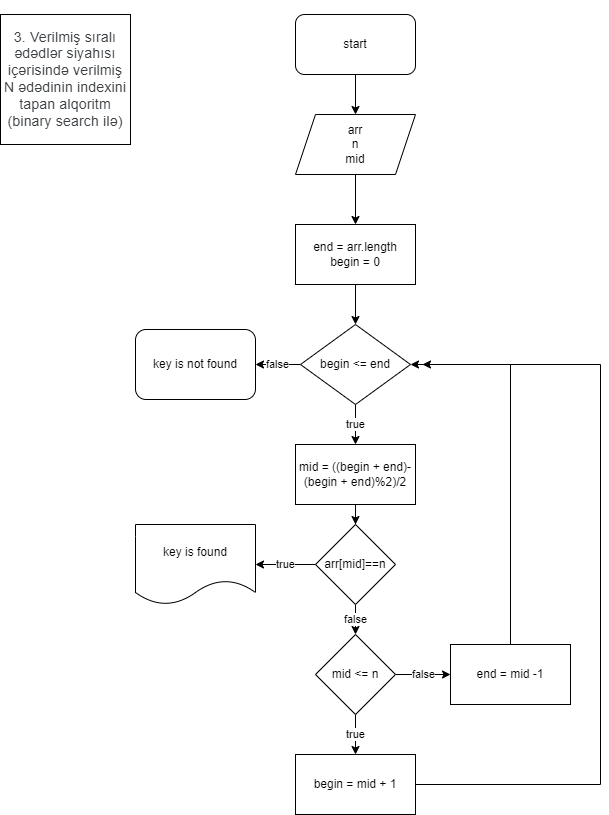

The diagram above was exported from draw.io. Its source (the exported page's mxGraphModel, read from the mxfile embedded in the PNG):
<mxGraphModel dx="1422" dy="737" grid="1" gridSize="10" guides="1" tooltips="1" connect="1" arrows="1" fold="1" page="1" pageScale="1" pageWidth="850" pageHeight="1100" math="0" shadow="0">
  <root>
    <mxCell id="0" />
    <mxCell id="1" parent="0" />
    <mxCell id="Ia51c6-l7oWJv2oc-nH5-46" value="&#10;&#10;&lt;span style=&quot;color: rgb(60, 64, 67); font-family: roboto, arial, sans-serif; font-size: 14px; font-style: normal; font-weight: 400; letter-spacing: 0.2px; text-indent: 0px; text-transform: none; word-spacing: 0px; display: inline; float: none;&quot;&gt;3. Verilmiş sıralı ədədlər siyahısı içərisində verilmiş N ədədinin indexini tapan alqoritm (binary search ilə)&lt;/span&gt;&lt;br style=&quot;color: rgb(60, 64, 67); font-family: roboto, arial, sans-serif; font-size: 14px; font-style: normal; font-weight: 400; letter-spacing: 0.2px; text-indent: 0px; text-transform: none; word-spacing: 0px;&quot;&gt;&#10;&#10;" style="whiteSpace=wrap;html=1;aspect=fixed;" vertex="1" parent="1">
      <mxGeometry x="80" y="250" width="130" height="130" as="geometry" />
    </mxCell>
    <mxCell id="Ia51c6-l7oWJv2oc-nH5-47" value="" style="edgeStyle=orthogonalEdgeStyle;rounded=0;orthogonalLoop=1;jettySize=auto;html=1;" edge="1" parent="1" source="Ia51c6-l7oWJv2oc-nH5-48" target="Ia51c6-l7oWJv2oc-nH5-50">
      <mxGeometry relative="1" as="geometry" />
    </mxCell>
    <mxCell id="Ia51c6-l7oWJv2oc-nH5-48" value="start" style="rounded=1;whiteSpace=wrap;html=1;" vertex="1" parent="1">
      <mxGeometry x="375" y="250" width="120" height="60" as="geometry" />
    </mxCell>
    <mxCell id="Ia51c6-l7oWJv2oc-nH5-49" value="" style="edgeStyle=orthogonalEdgeStyle;rounded=0;orthogonalLoop=1;jettySize=auto;html=1;" edge="1" parent="1" source="Ia51c6-l7oWJv2oc-nH5-50">
      <mxGeometry relative="1" as="geometry">
        <mxPoint x="435" y="460" as="targetPoint" />
      </mxGeometry>
    </mxCell>
    <mxCell id="Ia51c6-l7oWJv2oc-nH5-50" value="arr&lt;br&gt;n&lt;br&gt;mid" style="shape=parallelogram;perimeter=parallelogramPerimeter;whiteSpace=wrap;html=1;fixedSize=1;" vertex="1" parent="1">
      <mxGeometry x="375" y="350" width="120" height="60" as="geometry" />
    </mxCell>
    <mxCell id="Ia51c6-l7oWJv2oc-nH5-51" value="" style="edgeStyle=orthogonalEdgeStyle;rounded=0;orthogonalLoop=1;jettySize=auto;html=1;" edge="1" parent="1" source="Ia51c6-l7oWJv2oc-nH5-52" target="Ia51c6-l7oWJv2oc-nH5-55">
      <mxGeometry relative="1" as="geometry" />
    </mxCell>
    <mxCell id="Ia51c6-l7oWJv2oc-nH5-52" value="end = arr.length&lt;br&gt;begin = 0" style="rounded=0;whiteSpace=wrap;html=1;" vertex="1" parent="1">
      <mxGeometry x="375" y="460" width="120" height="60" as="geometry" />
    </mxCell>
    <mxCell id="Ia51c6-l7oWJv2oc-nH5-53" value="true" style="edgeStyle=orthogonalEdgeStyle;rounded=0;orthogonalLoop=1;jettySize=auto;html=1;" edge="1" parent="1" source="Ia51c6-l7oWJv2oc-nH5-55" target="Ia51c6-l7oWJv2oc-nH5-57">
      <mxGeometry relative="1" as="geometry" />
    </mxCell>
    <mxCell id="Ia51c6-l7oWJv2oc-nH5-83" value="false" style="edgeStyle=orthogonalEdgeStyle;rounded=0;orthogonalLoop=1;jettySize=auto;html=1;" edge="1" parent="1" source="Ia51c6-l7oWJv2oc-nH5-55" target="Ia51c6-l7oWJv2oc-nH5-71">
      <mxGeometry relative="1" as="geometry" />
    </mxCell>
    <mxCell id="Ia51c6-l7oWJv2oc-nH5-55" value="begin &amp;lt;= end" style="rhombus;whiteSpace=wrap;html=1;rounded=0;" vertex="1" parent="1">
      <mxGeometry x="380" y="560" width="110" height="80" as="geometry" />
    </mxCell>
    <mxCell id="Ia51c6-l7oWJv2oc-nH5-77" value="" style="edgeStyle=orthogonalEdgeStyle;rounded=0;orthogonalLoop=1;jettySize=auto;html=1;" edge="1" parent="1" source="Ia51c6-l7oWJv2oc-nH5-57" target="Ia51c6-l7oWJv2oc-nH5-76">
      <mxGeometry relative="1" as="geometry" />
    </mxCell>
    <mxCell id="Ia51c6-l7oWJv2oc-nH5-57" value="mid = ((begin + end)-&lt;br&gt;(begin + end)%2)/2" style="whiteSpace=wrap;html=1;rounded=0;" vertex="1" parent="1">
      <mxGeometry x="375" y="680" width="120" height="60" as="geometry" />
    </mxCell>
    <mxCell id="Ia51c6-l7oWJv2oc-nH5-58" value="true" style="edgeStyle=orthogonalEdgeStyle;rounded=0;orthogonalLoop=1;jettySize=auto;html=1;" edge="1" parent="1" source="Ia51c6-l7oWJv2oc-nH5-60" target="Ia51c6-l7oWJv2oc-nH5-63">
      <mxGeometry relative="1" as="geometry" />
    </mxCell>
    <mxCell id="Ia51c6-l7oWJv2oc-nH5-59" value="false" style="edgeStyle=orthogonalEdgeStyle;rounded=0;orthogonalLoop=1;jettySize=auto;html=1;" edge="1" parent="1" source="Ia51c6-l7oWJv2oc-nH5-60" target="Ia51c6-l7oWJv2oc-nH5-65">
      <mxGeometry relative="1" as="geometry" />
    </mxCell>
    <mxCell id="Ia51c6-l7oWJv2oc-nH5-60" value="mid &amp;lt;= n" style="rhombus;whiteSpace=wrap;html=1;rounded=0;" vertex="1" parent="1">
      <mxGeometry x="395" y="870" width="80" height="80" as="geometry" />
    </mxCell>
    <mxCell id="Ia51c6-l7oWJv2oc-nH5-82" style="edgeStyle=orthogonalEdgeStyle;rounded=0;orthogonalLoop=1;jettySize=auto;html=1;" edge="1" parent="1" source="Ia51c6-l7oWJv2oc-nH5-63">
      <mxGeometry relative="1" as="geometry">
        <mxPoint x="502" y="600" as="targetPoint" />
        <Array as="points">
          <mxPoint x="680" y="1020" />
          <mxPoint x="680" y="600" />
        </Array>
      </mxGeometry>
    </mxCell>
    <mxCell id="Ia51c6-l7oWJv2oc-nH5-63" value="begin = mid + 1&lt;br&gt;" style="whiteSpace=wrap;html=1;rounded=0;" vertex="1" parent="1">
      <mxGeometry x="375" y="990" width="120" height="60" as="geometry" />
    </mxCell>
    <mxCell id="Ia51c6-l7oWJv2oc-nH5-81" style="edgeStyle=orthogonalEdgeStyle;rounded=0;orthogonalLoop=1;jettySize=auto;html=1;entryX=1;entryY=0.5;entryDx=0;entryDy=0;" edge="1" parent="1" source="Ia51c6-l7oWJv2oc-nH5-65" target="Ia51c6-l7oWJv2oc-nH5-55">
      <mxGeometry relative="1" as="geometry">
        <Array as="points">
          <mxPoint x="590" y="600" />
        </Array>
      </mxGeometry>
    </mxCell>
    <mxCell id="Ia51c6-l7oWJv2oc-nH5-65" value="end = mid -1&lt;br&gt;" style="whiteSpace=wrap;html=1;rounded=0;" vertex="1" parent="1">
      <mxGeometry x="530" y="880" width="120" height="60" as="geometry" />
    </mxCell>
    <mxCell id="Ia51c6-l7oWJv2oc-nH5-71" value="key is not found" style="rounded=1;whiteSpace=wrap;html=1;" vertex="1" parent="1">
      <mxGeometry x="215" y="565" width="120" height="70" as="geometry" />
    </mxCell>
    <mxCell id="Ia51c6-l7oWJv2oc-nH5-78" value="false" style="edgeStyle=orthogonalEdgeStyle;rounded=0;orthogonalLoop=1;jettySize=auto;html=1;" edge="1" parent="1" source="Ia51c6-l7oWJv2oc-nH5-76" target="Ia51c6-l7oWJv2oc-nH5-60">
      <mxGeometry relative="1" as="geometry" />
    </mxCell>
    <mxCell id="Ia51c6-l7oWJv2oc-nH5-80" value="true" style="edgeStyle=orthogonalEdgeStyle;rounded=0;orthogonalLoop=1;jettySize=auto;html=1;" edge="1" parent="1" source="Ia51c6-l7oWJv2oc-nH5-76" target="Ia51c6-l7oWJv2oc-nH5-79">
      <mxGeometry relative="1" as="geometry" />
    </mxCell>
    <mxCell id="Ia51c6-l7oWJv2oc-nH5-76" value="arr[mid]==n" style="rhombus;whiteSpace=wrap;html=1;rounded=0;" vertex="1" parent="1">
      <mxGeometry x="395" y="760" width="80" height="80" as="geometry" />
    </mxCell>
    <mxCell id="Ia51c6-l7oWJv2oc-nH5-79" value="key is found" style="shape=document;whiteSpace=wrap;html=1;boundedLbl=1;rounded=0;" vertex="1" parent="1">
      <mxGeometry x="215" y="760" width="120" height="80" as="geometry" />
    </mxCell>
  </root>
</mxGraphModel>